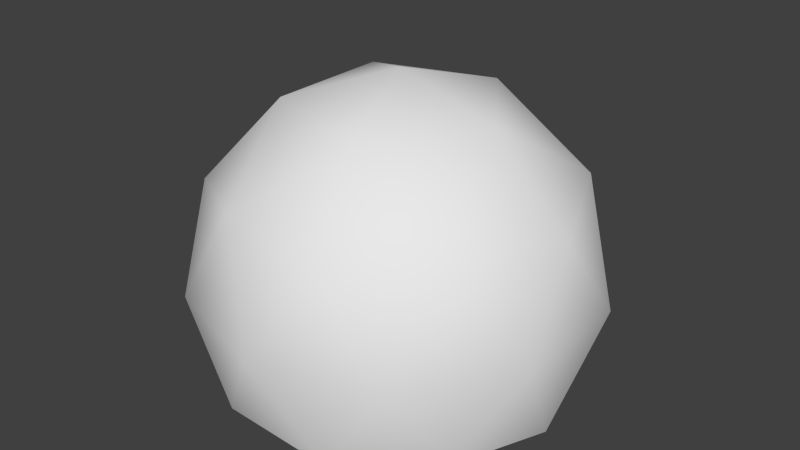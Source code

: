 # Source: skysphere.blend  (saved by Blender 2.73.0; exported with 4.5.12 LTS)
import bpy
from mathutils import Matrix  # noqa: F401  (used for matrix-valued properties, if any)

bpy.ops.wm.read_factory_settings(use_empty=True)
scene = bpy.context.scene
scene.name = 'Scene'

# ---- collections
col_collection_1 = bpy.data.collections.new('Collection 1'); scene.collection.children.link(col_collection_1)

# ---- world
world_world = bpy.data.worlds.new('World'); scene.world = world_world
world_world.color = (0.05088, 0.05088, 0.05088)
world_world.use_sun_shadow = False
world_world.sun_shadow_jitter_overblur = 0.0
world_world.cycles.sampling_method = 'MANUAL'
world_world.cycles.sample_map_resolution = 256

# ---- meshes
me_sphere = bpy.data.meshes.new('Sphere')
me_sphere.from_pydata([(-1.951, -1.029e-06, 9.808), (-3.827, -1.029e-06, 9.239), (-5.556, -1.029e-06, 8.315), (-7.071, -1.029e-06, 7.071), (-8.315, -1.029e-06, 5.556), (-9.239, -1.029e-06, 3.827), (-9.808, -1.029e-06, 1.951), (-10.0, -1.029e-06, 7.611e-07), (-9.808, -1.029e-06, -1.951), (-9.239, -1.029e-06, -3.827), (-8.315, -1.029e-06, -5.556), (-1.913, 0.3806, 9.808), (-3.753, 0.7466, 9.239), (-5.449, 1.084, 8.315), (-6.935, 1.379, 7.071), (-8.155, 1.622, 5.556), (-9.061, 1.802, 3.827), (-9.619, 1.913, 1.951), (-9.808, 1.951, 7.611e-07), (-9.619, 1.913, -1.951), (-9.061, 1.802, -3.827), (-8.155, 1.622, -5.556), (-1.802, 0.7466, 9.808), (-3.536, 1.464, 9.239), (-5.133, 2.126, 8.315), (-6.533, 2.706, 7.071), (-7.682, 3.182, 5.556), (-8.536, 3.536, 3.827), (-9.061, 3.753, 1.951), (-9.239, 3.827, 7.611e-07), (-9.061, 3.753, -1.951), (-8.536, 3.536, -3.827), (-7.682, 3.182, -5.556), (-1.622, 1.084, 9.808), (-3.182, 2.126, 9.239), (-4.619, 3.087, 8.315), (-5.879, 3.928, 7.071), (-6.913, 4.619, 5.556), (-7.682, 5.133, 3.827), (-8.155, 5.449, 1.951), (-8.315, 5.556, 7.611e-07), (-8.155, 5.449, -1.951), (-7.682, 5.133, -3.827), (-6.913, 4.619, -5.556), (-1.379, 1.379, 9.808), (-2.706, 2.706, 9.239), (-3.928, 3.928, 8.315), (-5.0, 5.0, 7.071), (-5.879, 5.879, 5.556), (-6.533, 6.533, 3.827), (-6.935, 6.935, 1.951), (-7.071, 7.071, 7.611e-07), (-6.935, 6.935, -1.951), (-6.533, 6.533, -3.827), (-5.879, 5.879, -5.556), (-1.084, 1.622, 9.808), (-2.126, 3.182, 9.239), (-3.087, 4.619, 8.315), (-3.928, 5.879, 7.071), (-4.619, 6.913, 5.556), (-5.133, 7.682, 3.827), (-5.449, 8.155, 1.951), (-5.556, 8.315, 7.611e-07), (-5.449, 8.155, -1.951), (-5.133, 7.682, -3.827), (-4.619, 6.913, -5.556), (-0.7466, 1.802, 9.808), (-1.464, 3.536, 9.239), (-2.126, 5.133, 8.315), (-2.706, 6.533, 7.071), (-3.182, 7.682, 5.556), (-3.536, 8.536, 3.827), (-3.753, 9.061, 1.951), (-3.827, 9.239, 7.611e-07), (-3.753, 9.061, -1.951), (-3.536, 8.536, -3.827), (-3.182, 7.682, -5.556), (-0.3806, 1.913, 9.808), (-0.7466, 3.753, 9.239), (-1.084, 5.449, 8.315), (-1.379, 6.935, 7.071), (-1.622, 8.155, 5.556), (-1.802, 9.061, 3.827), (-1.913, 9.619, 1.951), (-1.951, 9.808, 7.611e-07), (-1.913, 9.619, -1.951), (-1.802, 9.061, -3.827), (-1.622, 8.155, -5.556), (1.127e-06, 1.951, 9.808), (1.053e-06, 3.827, 9.239), (9.783e-07, 5.556, 8.315), (1.053e-06, 7.071, 7.071), (1.202e-06, 8.315, 5.556), (6.058e-07, 9.239, 3.827), (1.798e-06, 9.808, 1.951), (1.649e-06, 10.0, 7.611e-07), (1.798e-06, 9.808, -1.951), (1.587e-07, 9.239, -3.827), (1.202e-06, 8.315, -5.556), (0.3806, 1.913, 9.808), (0.7466, 3.753, 9.239), (1.084, 5.449, 8.315), (1.379, 6.935, 7.071), (1.622, 8.155, 5.556), (1.802, 9.061, 3.827), (1.913, 9.619, 1.951), (1.951, 9.808, 7.611e-07), (1.913, 9.619, -1.951), (1.802, 9.061, -3.827), (1.622, 8.155, -5.556), (0.7466, 1.802, 9.808), (1.464, 3.536, 9.239), (2.126, 5.133, 8.315), (2.706, 6.533, 7.071), (3.182, 7.682, 5.556), (3.536, 8.536, 3.827), (3.753, 9.061, 1.951), (3.827, 9.239, 7.611e-07), (3.753, 9.061, -1.951), (3.536, 8.536, -3.827), (3.182, 7.682, -5.556), (1.084, 1.622, 9.808), (2.126, 3.182, 9.239), (3.087, 4.619, 8.315), (3.928, 5.879, 7.071), (4.619, 6.913, 5.556), (5.133, 7.682, 3.827), (5.449, 8.155, 1.951), (5.556, 8.315, 7.611e-07), (5.449, 8.155, -1.951), (5.133, 7.682, -3.827), (4.619, 6.913, -5.556), (1.379, 1.379, 9.808), (2.706, 2.706, 9.239), (3.928, 3.928, 8.315), (5.0, 5.0, 7.071), (5.879, 5.879, 5.556), (6.533, 6.533, 3.827), (6.935, 6.935, 1.951), (7.071, 7.071, 7.611e-07), (6.935, 6.935, -1.951), (6.533, 6.533, -3.827), (5.879, 5.879, -5.556), (1.622, 1.084, 9.808), (3.182, 2.126, 9.239), (4.619, 3.087, 8.315), (5.879, 3.928, 7.071), (6.913, 4.619, 5.556), (7.682, 5.133, 3.827), (8.155, 5.449, 1.951), (8.315, 5.556, 7.611e-07), (8.155, 5.449, -1.951), (7.682, 5.133, -3.827), (6.913, 4.619, -5.556), (1.802, 0.7466, 9.808), (3.536, 1.464, 9.239), (5.133, 2.126, 8.315), (6.533, 2.706, 7.071), (7.682, 3.182, 5.556), (8.536, 3.536, 3.827), (9.061, 3.753, 1.951), (9.239, 3.827, 7.611e-07), (9.061, 3.753, -1.951), (8.536, 3.536, -3.827), (7.682, 3.182, -5.556), (1.913, 0.3806, 9.808), (3.753, 0.7466, 9.239), (5.449, 1.084, 8.315), (6.935, 1.379, 7.071), (8.155, 1.622, 5.556), (9.061, 1.802, 3.827), (9.619, 1.913, 1.951), (9.808, 1.951, 7.611e-07), (9.619, 1.913, -1.951), (9.061, 1.802, -3.827), (8.155, 1.622, -5.556), (1.951, -1.101e-06, 9.808), (3.827, -6.165e-07, 9.239), (5.556, -7.655e-07, 8.315), (7.071, -1.287e-06, 7.071), (8.315, -1.883e-06, 5.556), (9.239, -3.93e-07, 3.827), (9.808, -1.883e-06, 1.951), (10.0, -2.032e-06, 7.611e-07), (9.808, -1.883e-06, -1.951), (9.239, -3.93e-07, -3.827), (8.315, -1.883e-06, -5.556), (1.913, -0.3806, 9.808), (3.753, -0.7466, 9.239), (5.449, -1.084, 8.315), (6.935, -1.379, 7.071), (8.155, -1.622, 5.556), (9.061, -1.802, 3.827), (9.619, -1.913, 1.951), (9.808, -1.951, 7.611e-07), (9.619, -1.913, -1.951), (9.061, -1.802, -3.827), (8.155, -1.622, -5.556), (1.802, -0.7466, 9.808), (3.536, -1.464, 9.239), (5.133, -2.126, 8.315), (6.533, -2.706, 7.071), (7.682, -3.182, 5.556), (8.536, -3.536, 3.827), (9.061, -3.753, 1.951), (9.239, -3.827, 7.611e-07), (9.061, -3.753, -1.951), (8.536, -3.536, -3.827), (7.682, -3.182, -5.556), (1.622, -1.084, 9.808), (3.182, -2.126, 9.239), (4.619, -3.087, 8.315), (5.879, -3.928, 7.071), (6.913, -4.619, 5.556), (7.682, -5.133, 3.827), (8.155, -5.449, 1.951), (8.315, -5.556, 7.611e-07), (8.155, -5.449, -1.951), (7.682, -5.133, -3.827), (6.913, -4.619, -5.556), (1.379, -1.379, 9.808), (2.706, -2.706, 9.239), (3.928, -3.928, 8.315), (5.0, -5.0, 7.071), (5.879, -5.879, 5.556), (6.533, -6.533, 3.827), (6.935, -6.935, 1.951), (7.071, -7.071, 7.611e-07), (6.935, -6.935, -1.951), (6.533, -6.533, -3.827), (5.879, -5.879, -5.556), (1.084, -1.622, 9.808), (2.126, -3.182, 9.239), (3.087, -4.619, 8.315), (3.928, -5.879, 7.071), (4.619, -6.913, 5.556), (5.133, -7.682, 3.827), (5.449, -8.155, 1.951), (5.556, -8.315, 7.611e-07), (5.449, -8.155, -1.951), (5.133, -7.682, -3.827), (4.619, -6.913, -5.556), (0.7466, -1.802, 9.808), (1.464, -3.536, 9.239), (2.126, -5.133, 8.315), (2.706, -6.533, 7.071), (3.182, -7.682, 5.556), (3.536, -8.536, 3.827), (3.753, -9.061, 1.951), (3.827, -9.239, 7.611e-07), (3.753, -9.061, -1.951), (3.536, -8.536, -3.827), (3.182, -7.682, -5.556), (0.3806, -1.913, 9.808), (0.7466, -3.753, 9.239), (1.084, -5.449, 8.315), (1.379, -6.935, 7.071), (1.622, -8.155, 5.556), (1.802, -9.061, 3.827), (1.913, -9.619, 1.951), (1.951, -9.808, 7.611e-07), (1.913, -9.619, -1.951), (1.802, -9.061, -3.827), (1.622, -8.155, -5.556), (9.783e-07, -1.951, 9.808), (6.803e-07, -3.827, 9.239), (6.803e-07, -5.556, 8.315), (-2.883e-07, -7.071, 7.071), (-7.353e-07, -8.315, 5.556), (1.053e-06, -9.239, 3.827), (-1.182e-06, -9.808, 1.951), (-7.353e-07, -10.0, 7.611e-07), (-1.182e-06, -9.808, -1.951), (1.053e-06, -9.239, -3.827), (-7.353e-07, -8.315, -5.556), (-0.3806, -1.913, 9.808), (-0.7466, -3.753, 9.239), (-1.084, -5.449, 8.315), (-1.379, -6.935, 7.071), (-1.622, -8.155, 5.556), (-1.802, -9.061, 3.827), (-1.913, -9.619, 1.951), (-1.951, -9.808, 7.611e-07), (-1.913, -9.619, -1.951), (-1.802, -9.061, -3.827), (-1.622, -8.155, -5.556), (-0.7466, -1.802, 9.808), (-1.464, -3.536, 9.239), (-2.126, -5.133, 8.315), (-2.706, -6.533, 7.071), (-3.182, -7.682, 5.556), (-3.536, -8.536, 3.827), (-3.753, -9.061, 1.951), (-3.827, -9.239, 7.611e-07), (-3.753, -9.061, -1.951), (-3.536, -8.536, -3.827), (-3.182, -7.682, -5.556), (-1.084, -1.622, 9.808), (-2.126, -3.182, 9.239), (-3.087, -4.619, 8.315), (-3.928, -5.879, 7.071), (-4.619, -6.913, 5.556), (-5.133, -7.682, 3.827), (-5.449, -8.155, 1.951), (-5.556, -8.315, 7.611e-07), (-5.449, -8.155, -1.951), (-5.133, -7.682, -3.827), (-4.619, -6.913, -5.556), (-1.379, -1.379, 9.808), (-2.706, -2.706, 9.239), (-3.928, -3.928, 8.315), (-5.0, -5.0, 7.071), (-5.879, -5.879, 5.556), (-6.533, -6.533, 3.827), (-6.935, -6.935, 1.951), (-7.071, -7.071, 7.611e-07), (-6.935, -6.935, -1.951), (-6.533, -6.533, -3.827), (-5.879, -5.879, -5.556), (-1.622, -1.084, 9.808), (-3.182, -2.126, 9.239), (-4.619, -3.087, 8.315), (-5.879, -3.928, 7.071), (-6.913, -4.619, 5.556), (-7.682, -5.133, 3.827), (-8.155, -5.449, 1.951), (-8.315, -5.556, 7.611e-07), (-8.155, -5.449, -1.951), (-7.682, -5.133, -3.827), (-6.913, -4.619, -5.556), (-1.891e-06, -2.276e-06, 10.0), (-1.802, -0.7466, 9.808), (-3.536, -1.464, 9.239), (-5.133, -2.126, 8.315), (-6.533, -2.706, 7.071), (-7.682, -3.182, 5.556), (-8.536, -3.536, 3.827), (-9.061, -3.753, 1.951), (-9.239, -3.827, 7.611e-07), (-9.061, -3.753, -1.951), (-8.536, -3.536, -3.827), (-7.682, -3.182, -5.556), (-1.913, -0.3806, 9.808), (-3.753, -0.7466, 9.239), (-5.449, -1.084, 8.315), (-6.935, -1.379, 7.071), (-8.155, -1.622, 5.556), (-9.061, -1.802, 3.827), (-9.619, -1.913, 1.951), (-9.808, -1.951, 7.611e-07), (-9.619, -1.913, -1.951), (-9.061, -1.802, -3.827), (-8.155, -1.622, -5.556)], [], [(2, 13, 12, 1), (9, 20, 19, 8), (7, 18, 17, 6), (5, 16, 15, 4), (3, 14, 13, 2), (1, 12, 11, 0), (10, 21, 20, 9), (8, 19, 18, 7), (6, 17, 16, 5), (4, 15, 14, 3), (19, 30, 29, 18), (17, 28, 27, 16), (15, 26, 25, 14), (13, 24, 23, 12), (20, 31, 30, 19), (18, 29, 28, 17), (16, 27, 26, 15), (14, 25, 24, 13), (12, 23, 22, 11), (21, 32, 31, 20), (30, 41, 40, 29), (28, 39, 38, 27), (26, 37, 36, 25), (24, 35, 34, 23), (31, 42, 41, 30), (29, 40, 39, 28), (27, 38, 37, 26), (25, 36, 35, 24), (23, 34, 33, 22), (32, 43, 42, 31), (41, 52, 51, 40), (39, 50, 49, 38), (37, 48, 47, 36), (35, 46, 45, 34), (42, 53, 52, 41), (40, 51, 50, 39), (38, 49, 48, 37), (36, 47, 46, 35), (34, 45, 44, 33), (43, 54, 53, 42), (52, 63, 62, 51), (50, 61, 60, 49), (48, 59, 58, 47), (46, 57, 56, 45), (53, 64, 63, 52), (51, 62, 61, 50), (49, 60, 59, 48), (47, 58, 57, 46), (45, 56, 55, 44), (54, 65, 64, 53), (63, 74, 73, 62), (61, 72, 71, 60), (59, 70, 69, 58), (57, 68, 67, 56), (64, 75, 74, 63), (62, 73, 72, 61), (60, 71, 70, 59), (58, 69, 68, 57), (56, 67, 66, 55), (65, 76, 75, 64), (74, 85, 84, 73), (72, 83, 82, 71), (70, 81, 80, 69), (68, 79, 78, 67), (75, 86, 85, 74), (73, 84, 83, 72), (71, 82, 81, 70), (69, 80, 79, 68), (67, 78, 77, 66), (76, 87, 86, 75), (85, 96, 95, 84), (83, 94, 93, 82), (81, 92, 91, 80), (79, 90, 89, 78), (86, 97, 96, 85), (84, 95, 94, 83), (82, 93, 92, 81), (80, 91, 90, 79), (78, 89, 88, 77), (87, 98, 97, 86), (96, 107, 106, 95), (94, 105, 104, 93), (92, 103, 102, 91), (90, 101, 100, 89), (97, 108, 107, 96), (95, 106, 105, 94), (93, 104, 103, 92), (91, 102, 101, 90), (89, 100, 99, 88), (98, 109, 108, 97), (107, 118, 117, 106), (105, 116, 115, 104), (103, 114, 113, 102), (101, 112, 111, 100), (108, 119, 118, 107), (106, 117, 116, 105), (104, 115, 114, 103), (102, 113, 112, 101), (100, 111, 110, 99), (109, 120, 119, 108), (118, 129, 128, 117), (116, 127, 126, 115), (114, 125, 124, 113), (112, 123, 122, 111), (119, 130, 129, 118), (117, 128, 127, 116), (115, 126, 125, 114), (113, 124, 123, 112), (111, 122, 121, 110), (120, 131, 130, 119), (129, 140, 139, 128), (127, 138, 137, 126), (125, 136, 135, 124), (123, 134, 133, 122), (130, 141, 140, 129), (128, 139, 138, 127), (126, 137, 136, 125), (124, 135, 134, 123), (122, 133, 132, 121), (131, 142, 141, 130), (140, 151, 150, 139), (138, 149, 148, 137), (136, 147, 146, 135), (134, 145, 144, 133), (141, 152, 151, 140), (139, 150, 149, 138), (137, 148, 147, 136), (135, 146, 145, 134), (133, 144, 143, 132), (142, 153, 152, 141), (151, 162, 161, 150), (149, 160, 159, 148), (147, 158, 157, 146), (145, 156, 155, 144), (152, 163, 162, 151), (150, 161, 160, 149), (148, 159, 158, 147), (146, 157, 156, 145), (144, 155, 154, 143), (153, 164, 163, 152), (162, 173, 172, 161), (160, 171, 170, 159), (158, 169, 168, 157), (156, 167, 166, 155), (163, 174, 173, 162), (161, 172, 171, 160), (159, 170, 169, 158), (157, 168, 167, 156), (155, 166, 165, 154), (164, 175, 174, 163), (173, 184, 183, 172), (171, 182, 181, 170), (169, 180, 179, 168), (167, 178, 177, 166), (174, 185, 184, 173), (172, 183, 182, 171), (170, 181, 180, 169), (168, 179, 178, 167), (166, 177, 176, 165), (175, 186, 185, 174), (184, 195, 194, 183), (182, 193, 192, 181), (180, 191, 190, 179), (178, 189, 188, 177), (185, 196, 195, 184), (183, 194, 193, 182), (181, 192, 191, 180), (179, 190, 189, 178), (177, 188, 187, 176), (186, 197, 196, 185), (195, 206, 205, 194), (193, 204, 203, 192), (191, 202, 201, 190), (189, 200, 199, 188), (196, 207, 206, 195), (194, 205, 204, 193), (192, 203, 202, 191), (190, 201, 200, 189), (188, 199, 198, 187), (197, 208, 207, 196), (206, 217, 216, 205), (204, 215, 214, 203), (202, 213, 212, 201), (200, 211, 210, 199), (207, 218, 217, 206), (205, 216, 215, 204), (203, 214, 213, 202), (201, 212, 211, 200), (199, 210, 209, 198), (208, 219, 218, 207), (217, 228, 227, 216), (215, 226, 225, 214), (213, 224, 223, 212), (211, 222, 221, 210), (218, 229, 228, 217), (216, 227, 226, 215), (214, 225, 224, 213), (212, 223, 222, 211), (210, 221, 220, 209), (219, 230, 229, 218), (228, 239, 238, 227), (226, 237, 236, 225), (224, 235, 234, 223), (222, 233, 232, 221), (229, 240, 239, 228), (227, 238, 237, 226), (225, 236, 235, 224), (223, 234, 233, 222), (221, 232, 231, 220), (230, 241, 240, 229), (239, 250, 249, 238), (237, 248, 247, 236), (235, 246, 245, 234), (233, 244, 243, 232), (240, 251, 250, 239), (238, 249, 248, 237), (236, 247, 246, 235), (234, 245, 244, 233), (232, 243, 242, 231), (241, 252, 251, 240), (250, 261, 260, 249), (248, 259, 258, 247), (246, 257, 256, 245), (244, 255, 254, 243), (251, 262, 261, 250), (249, 260, 259, 248), (247, 258, 257, 246), (245, 256, 255, 244), (243, 254, 253, 242), (252, 263, 262, 251), (261, 272, 271, 260), (259, 270, 269, 258), (257, 268, 267, 256), (255, 266, 265, 254), (262, 273, 272, 261), (260, 271, 270, 259), (258, 269, 268, 257), (256, 267, 266, 255), (254, 265, 264, 253), (263, 274, 273, 262), (272, 283, 282, 271), (270, 281, 280, 269), (268, 279, 278, 267), (266, 277, 276, 265), (273, 284, 283, 272), (271, 282, 281, 270), (269, 280, 279, 268), (267, 278, 277, 266), (265, 276, 275, 264), (274, 285, 284, 273), (283, 294, 293, 282), (281, 292, 291, 280), (279, 290, 289, 278), (277, 288, 287, 276), (284, 295, 294, 283), (282, 293, 292, 281), (280, 291, 290, 279), (278, 289, 288, 277), (276, 287, 286, 275), (285, 296, 295, 284), (294, 305, 304, 293), (292, 303, 302, 291), (290, 301, 300, 289), (288, 299, 298, 287), (295, 306, 305, 294), (293, 304, 303, 292), (291, 302, 301, 290), (289, 300, 299, 288), (287, 298, 297, 286), (296, 307, 306, 295), (305, 316, 315, 304), (303, 314, 313, 302), (301, 312, 311, 300), (299, 310, 309, 298), (306, 317, 316, 305), (304, 315, 314, 303), (302, 313, 312, 301), (300, 311, 310, 299), (298, 309, 308, 297), (307, 318, 317, 306), (316, 327, 326, 315), (314, 325, 324, 313), (312, 323, 322, 311), (310, 321, 320, 309), (317, 328, 327, 316), (315, 326, 325, 314), (313, 324, 323, 312), (311, 322, 321, 310), (309, 320, 319, 308), (318, 329, 328, 317), (327, 339, 338, 326), (325, 337, 336, 324), (323, 335, 334, 322), (321, 333, 332, 320), (328, 340, 339, 327), (326, 338, 337, 325), (324, 336, 335, 323), (322, 334, 333, 321), (320, 332, 331, 319), (329, 341, 340, 328), (339, 350, 349, 338), (337, 348, 347, 336), (335, 346, 345, 334), (333, 344, 343, 332), (340, 351, 350, 339), (338, 349, 348, 337), (336, 347, 346, 335), (334, 345, 344, 333), (332, 343, 342, 331), (341, 352, 351, 340), (0, 11, 330), (11, 22, 330), (22, 33, 330), (33, 44, 330), (44, 55, 330), (55, 66, 330), (66, 77, 330), (77, 88, 330), (88, 99, 330), (99, 110, 330), (110, 121, 330), (121, 132, 330), (132, 143, 330), (143, 154, 330), (154, 165, 330), (165, 176, 330), (176, 187, 330), (187, 198, 330), (198, 209, 330), (209, 220, 330), (220, 231, 330), (231, 242, 330), (242, 253, 330), (253, 264, 330), (264, 275, 330), (275, 286, 330), (286, 297, 330), (297, 308, 330), (308, 319, 330), (319, 331, 330), (331, 342, 330), (350, 8, 7, 349), (348, 6, 5, 347), (346, 4, 3, 345), (344, 2, 1, 343), (342, 0, 330), (351, 9, 8, 350), (349, 7, 6, 348), (347, 5, 4, 346), (345, 3, 2, 344), (343, 1, 0, 342), (352, 10, 9, 351)])
me_sphere.polygons.foreach_set('use_smooth', [True] * 352)
_uv = me_sphere.uv_layers.new(name='UVMap')
_uv.uv.foreach_set('vector', [0.4162, 0.5606, 0.4262, 0.5723, 0.445, 0.5531, 0.4385, 0.5453, 0.1671, 0.7318, 0.2132, 0.7873, 0.2627, 0.7376, 0.2246, 0.6921, 0.2701, 0.6608, 0.3016, 0.6984, 0.3337, 0.6661, 0.3077, 0.6351, 0.3392, 0.6134, 0.3608, 0.6387, 0.3847, 0.6145, 0.3673, 0.5941, 0.3928, 0.5767, 0.4063, 0.5926, 0.4262, 0.5723, 0.4162, 0.5606, 0.4385, 0.5453, 0.445, 0.5531, 0.4632, 0.5344, 0.4599, 0.5305, 0.09096, 0.7842, 0.1465, 0.854, 0.2132, 0.7873, 0.1671, 0.7318, 0.2246, 0.6921, 0.2627, 0.7376, 0.3016, 0.6984, 0.2701, 0.6608, 0.3077, 0.6351, 0.3337, 0.6661, 0.3608, 0.6387, 0.3392, 0.6134, 0.3673, 0.5941, 0.3847, 0.6145, 0.4063, 0.5926, 0.3928, 0.5767, 0.2627, 0.7376, 0.3087, 0.7754, 0.3397, 0.7295, 0.3016, 0.6984, 0.3337, 0.6661, 0.3652, 0.6917, 0.3867, 0.6596, 0.3608, 0.6387, 0.3847, 0.6145, 0.4056, 0.6312, 0.4226, 0.6056, 0.4063, 0.5926, 0.4262, 0.5723, 0.4382, 0.5819, 0.4529, 0.5594, 0.445, 0.5531, 0.2132, 0.7873, 0.2691, 0.8339, 0.3087, 0.7754, 0.2627, 0.7376, 0.3016, 0.6984, 0.3397, 0.7295, 0.3652, 0.6917, 0.3337, 0.6661, 0.3608, 0.6387, 0.3867, 0.6596, 0.4056, 0.6312, 0.3847, 0.6145, 0.4063, 0.5926, 0.4226, 0.6056, 0.4382, 0.5819, 0.4262, 0.5723, 0.445, 0.5531, 0.4529, 0.5594, 0.4671, 0.5375, 0.4632, 0.5344, 0.1465, 0.854, 0.2153, 0.913, 0.2691, 0.8339, 0.2132, 0.7873, 0.3087, 0.7754, 0.3613, 0.8041, 0.3832, 0.7529, 0.3397, 0.7295, 0.3652, 0.6917, 0.401, 0.7109, 0.4161, 0.6751, 0.3867, 0.6596, 0.4056, 0.6312, 0.4293, 0.6437, 0.4411, 0.6153, 0.4226, 0.6056, 0.4382, 0.5819, 0.4518, 0.589, 0.4619, 0.564, 0.4529, 0.5594, 0.2691, 0.8339, 0.3332, 0.8695, 0.3613, 0.8041, 0.3087, 0.7754, 0.3397, 0.7295, 0.3832, 0.7529, 0.401, 0.7109, 0.3652, 0.6917, 0.3867, 0.6596, 0.4161, 0.6751, 0.4293, 0.6437, 0.4056, 0.6312, 0.4226, 0.6056, 0.4411, 0.6153, 0.4518, 0.589, 0.4382, 0.5819, 0.4529, 0.5594, 0.4619, 0.564, 0.4716, 0.5398, 0.4671, 0.5375, 0.2153, 0.913, 0.295, 0.9583, 0.3332, 0.8695, 0.2691, 0.8339, 0.3613, 0.8041, 0.4186, 0.8225, 0.4305, 0.7678, 0.3832, 0.7529, 0.401, 0.7109, 0.44, 0.723, 0.4481, 0.6848, 0.4161, 0.6751, 0.4293, 0.6437, 0.455, 0.6514, 0.4611, 0.6212, 0.4411, 0.6153, 0.4518, 0.589, 0.4666, 0.5933, 0.4717, 0.5668, 0.4619, 0.564, 0.3332, 0.8695, 0.4034, 0.8925, 0.4186, 0.8225, 0.3613, 0.8041, 0.3832, 0.7529, 0.4305, 0.7678, 0.44, 0.723, 0.401, 0.7109, 0.4161, 0.6751, 0.4481, 0.6848, 0.455, 0.6514, 0.4293, 0.6437, 0.4411, 0.6153, 0.4611, 0.6212, 0.4666, 0.5933, 0.4518, 0.589, 0.4619, 0.564, 0.4717, 0.5668, 0.4765, 0.5412, 0.4716, 0.5398, 0.295, 0.9583, 0.3827, 0.9877, 0.4034, 0.8925, 0.3332, 0.8695, 0.4186, 0.8225, 0.4788, 0.8296, 0.48, 0.7734, 0.4305, 0.7678, 0.44, 0.723, 0.4808, 0.7273, 0.4814, 0.6883, 0.4481, 0.6848, 0.455, 0.6514, 0.4817, 0.654, 0.4819, 0.6232, 0.4611, 0.6212, 0.4666, 0.5933, 0.4819, 0.5947, 0.4818, 0.5677, 0.4717, 0.5668, 0.4034, 0.8925, 0.4773, 0.9017, 0.4788, 0.8296, 0.4186, 0.8225, 0.4305, 0.7678, 0.48, 0.7734, 0.4808, 0.7273, 0.44, 0.723, 0.4481, 0.6848, 0.4814, 0.6883, 0.4817, 0.654, 0.455, 0.6514, 0.4611, 0.6212, 0.4819, 0.6232, 0.4819, 0.5947, 0.4666, 0.5933, 0.4717, 0.5668, 0.4818, 0.5677, 0.4815, 0.5417, 0.4765, 0.5412, 0.3827, 0.9877, 0.4753, 0.9999, 0.4773, 0.9017, 0.4034, 0.8925, 0.4788, 0.8296, 0.5396, 0.825, 0.5298, 0.7693, 0.48, 0.7734, 0.4808, 0.7273, 0.5218, 0.7238, 0.5148, 0.6852, 0.4814, 0.6883, 0.4817, 0.654, 0.5085, 0.6514, 0.5027, 0.6211, 0.4819, 0.6232, 0.4819, 0.5947, 0.4972, 0.5931, 0.4919, 0.5666, 0.4818, 0.5677, 0.4773, 0.9017, 0.552, 0.8965, 0.5396, 0.825, 0.4788, 0.8296, 0.48, 0.7734, 0.5298, 0.7693, 0.5218, 0.7238, 0.4808, 0.7273, 0.4814, 0.6883, 0.5148, 0.6852, 0.5085, 0.6514, 0.4817, 0.654, 0.4819, 0.6232, 0.5027, 0.6211, 0.4972, 0.5931, 0.4819, 0.5947, 0.4818, 0.5677, 0.4919, 0.5666, 0.4865, 0.5411, 0.4815, 0.5417, 0.4753, 0.9999, 0.5691, 0.9939, 0.552, 0.8965, 0.4773, 0.9017, 0.5396, 0.825, 0.5986, 0.8088, 0.5782, 0.7557, 0.5298, 0.7693, 0.5218, 0.7238, 0.5614, 0.7124, 0.5471, 0.6757, 0.5148, 0.6852, 0.5085, 0.6514, 0.5344, 0.6437, 0.5228, 0.615, 0.5027, 0.6211, 0.4972, 0.5931, 0.5119, 0.5885, 0.5015, 0.5636, 0.4919, 0.5666, 0.552, 0.8965, 0.6247, 0.8769, 0.5986, 0.8088, 0.5396, 0.825, 0.5298, 0.7693, 0.5782, 0.7557, 0.5614, 0.7124, 0.5218, 0.7238, 0.5148, 0.6852, 0.5471, 0.6757, 0.5344, 0.6437, 0.5085, 0.6514, 0.5027, 0.6211, 0.5228, 0.615, 0.5119, 0.5885, 0.4972, 0.5931, 0.4919, 0.5666, 0.5015, 0.5636, 0.4913, 0.5396, 0.4865, 0.5411, 0.5691, 0.9939, 0.6606, 0.9698, 0.6247, 0.8769, 0.552, 0.8965, 0.5986, 0.8088, 0.6537, 0.7812, 0.6233, 0.7329, 0.5782, 0.7557, 0.5614, 0.7124, 0.5983, 0.6935, 0.5771, 0.6601, 0.5471, 0.6757, 0.5344, 0.6437, 0.5583, 0.6311, 0.5413, 0.6051, 0.5228, 0.615, 0.5119, 0.5885, 0.5255, 0.5812, 0.5105, 0.5587, 0.5015, 0.5636, 0.6247, 0.8769, 0.6928, 0.8434, 0.6537, 0.7812, 0.5986, 0.8088, 0.5782, 0.7557, 0.6233, 0.7329, 0.5983, 0.6935, 0.5614, 0.7124, 0.5471, 0.6757, 0.5771, 0.6601, 0.5583, 0.6311, 0.5344, 0.6437, 0.5228, 0.615, 0.5413, 0.6051, 0.5255, 0.5812, 0.5119, 0.5885, 0.5015, 0.5636, 0.5105, 0.5587, 0.4958, 0.5371, 0.4913, 0.5396, 0.6606, 0.9698, 0.7462, 0.9281, 0.6928, 0.8434, 0.6247, 0.8769, 0.6537, 0.7812, 0.7027, 0.7434, 0.6633, 0.7016, 0.6233, 0.7329, 0.5983, 0.6935, 0.631, 0.6676, 0.6035, 0.639, 0.5771, 0.6601, 0.5583, 0.6311, 0.5794, 0.614, 0.5577, 0.5917, 0.5413, 0.6051, 0.5255, 0.5812, 0.5375, 0.5713, 0.5183, 0.5522, 0.5105, 0.5587, 0.6928, 0.8434, 0.7533, 0.797, 0.7027, 0.7434, 0.6537, 0.7812, 0.6233, 0.7329, 0.6633, 0.7016, 0.631, 0.6676, 0.5983, 0.6935, 0.5771, 0.6601, 0.6035, 0.639, 0.5794, 0.614, 0.5583, 0.6311, 0.5413, 0.6051, 0.5577, 0.5917, 0.5375, 0.5713, 0.5255, 0.5812, 0.5105, 0.5587, 0.5183, 0.5522, 0.4996, 0.5339, 0.4958, 0.5371, 0.7462, 0.9281, 0.8227, 0.8703, 0.7533, 0.797, 0.6928, 0.8434, 0.7027, 0.7434, 0.7436, 0.6964, 0.6965, 0.663, 0.6633, 0.7016, 0.631, 0.6676, 0.6581, 0.6358, 0.6255, 0.6129, 0.6035, 0.639, 0.5794, 0.614, 0.5969, 0.5931, 0.5711, 0.5754, 0.5577, 0.5917, 0.5375, 0.5713, 0.5473, 0.5593, 0.5247, 0.5443, 0.5183, 0.5522, 0.7533, 0.797, 0.8041, 0.7395, 0.7436, 0.6964, 0.7027, 0.7434, 0.6633, 0.7016, 0.6965, 0.663, 0.6581, 0.6358, 0.631, 0.6676, 0.6035, 0.639, 0.6255, 0.6129, 0.5969, 0.5931, 0.5794, 0.614, 0.5577, 0.5917, 0.5711, 0.5754, 0.5473, 0.5593, 0.5375, 0.5713, 0.5183, 0.5522, 0.5247, 0.5443, 0.5028, 0.5299, 0.4996, 0.5339, 0.8227, 0.8703, 0.8868, 0.7982, 0.8041, 0.7395, 0.7533, 0.797, 0.7436, 0.6964, 0.7748, 0.6421, 0.7218, 0.6184, 0.6965, 0.663, 0.6581, 0.6358, 0.6786, 0.5992, 0.642, 0.583, 0.6255, 0.6129, 0.5969, 0.5931, 0.6099, 0.5691, 0.5811, 0.5568, 0.5711, 0.5754, 0.5473, 0.5593, 0.5545, 0.5456, 0.5294, 0.5352, 0.5247, 0.5443, 0.8041, 0.7395, 0.8429, 0.6728, 0.7748, 0.6421, 0.7436, 0.6964, 0.6965, 0.663, 0.7218, 0.6184, 0.6786, 0.5992, 0.6581, 0.6358, 0.6255, 0.6129, 0.642, 0.583, 0.6099, 0.5691, 0.5969, 0.5931, 0.5711, 0.5754, 0.5811, 0.5568, 0.5545, 0.5456, 0.5473, 0.5593, 0.5247, 0.5443, 0.5294, 0.5352, 0.5051, 0.5254, 0.5028, 0.5299, 0.8868, 0.7982, 0.9361, 0.7145, 0.8429, 0.6728, 0.8041, 0.7395, 0.7748, 0.6421, 0.7948, 0.5825, 0.7379, 0.5695, 0.7218, 0.6184, 0.6786, 0.5992, 0.6916, 0.559, 0.6523, 0.5503, 0.642, 0.583, 0.6099, 0.5691, 0.6181, 0.5429, 0.5873, 0.5365, 0.5811, 0.5568, 0.5545, 0.5456, 0.559, 0.5307, 0.5323, 0.5254, 0.5294, 0.5352, 0.8429, 0.6728, 0.8681, 0.5993, 0.7948, 0.5825, 0.7748, 0.6421, 0.7218, 0.6184, 0.7379, 0.5695, 0.6916, 0.559, 0.6786, 0.5992, 0.642, 0.583, 0.6523, 0.5503, 0.6181, 0.5429, 0.6099, 0.5691, 0.5811, 0.5568, 0.5873, 0.5365, 0.559, 0.5307, 0.5545, 0.5456, 0.5294, 0.5352, 0.5323, 0.5254, 0.5066, 0.5205, 0.5051, 0.5254, 0.9361, 0.7145, 0.9683, 0.6223, 0.8681, 0.5993, 0.8429, 0.6728, 0.7948, 0.5825, 0.8029, 0.5197, 0.7442, 0.5181, 0.7379, 0.5695, 0.6916, 0.559, 0.6964, 0.517, 0.6561, 0.5161, 0.6523, 0.5503, 0.6181, 0.5429, 0.621, 0.5156, 0.5894, 0.5153, 0.5873, 0.5365, 0.559, 0.5307, 0.5605, 0.5152, 0.5332, 0.5152, 0.5323, 0.5254, 0.8681, 0.5993, 0.8785, 0.5218, 0.8029, 0.5197, 0.7948, 0.5825, 0.7379, 0.5695, 0.7442, 0.5181, 0.6964, 0.517, 0.6916, 0.559, 0.6523, 0.5503, 0.6561, 0.5161, 0.621, 0.5156, 0.6181, 0.5429, 0.5873, 0.5365, 0.5894, 0.5153, 0.5605, 0.5152, 0.559, 0.5307, 0.5323, 0.5254, 0.5332, 0.5152, 0.507, 0.5155, 0.5066, 0.5205, 0.9683, 0.6223, 0.9821, 0.5248, 0.8785, 0.5218, 0.8681, 0.5993, 0.8029, 0.5197, 0.7983, 0.4561, 0.7402, 0.4662, 0.7442, 0.5181, 0.6964, 0.517, 0.6929, 0.4746, 0.6531, 0.4818, 0.6561, 0.5161, 0.621, 0.5156, 0.6184, 0.4882, 0.5873, 0.4941, 0.5894, 0.5153, 0.5605, 0.5152, 0.5589, 0.4996, 0.5321, 0.5051, 0.5332, 0.5152, 0.8785, 0.5218, 0.8734, 0.4432, 0.7983, 0.4561, 0.8029, 0.5197, 0.7442, 0.5181, 0.7402, 0.4662, 0.6929, 0.4746, 0.6964, 0.517, 0.6561, 0.5161, 0.6531, 0.4818, 0.6184, 0.4882, 0.621, 0.5156, 0.5894, 0.5153, 0.5873, 0.4941, 0.5589, 0.4996, 0.5605, 0.5152, 0.5332, 0.5152, 0.5321, 0.5051, 0.5064, 0.5104, 0.507, 0.5155, 0.9821, 0.5248, 0.9766, 0.4256, 0.8734, 0.4432, 0.8785, 0.5218, 0.7983, 0.4561, 0.7812, 0.3943, 0.7259, 0.4159, 0.7402, 0.4662, 0.6929, 0.4746, 0.681, 0.4335, 0.6433, 0.4485, 0.6531, 0.4818, 0.6184, 0.4882, 0.6104, 0.4617, 0.5811, 0.4736, 0.5873, 0.4941, 0.5589, 0.4996, 0.5542, 0.4847, 0.5291, 0.4953, 0.5321, 0.5051, 0.8734, 0.4432, 0.8527, 0.3665, 0.7812, 0.3943, 0.7983, 0.4561, 0.7402, 0.4662, 0.7259, 0.4159, 0.681, 0.4335, 0.6929, 0.4746, 0.6531, 0.4818, 0.6433, 0.4485, 0.6104, 0.4617, 0.6184, 0.4882, 0.5873, 0.4941, 0.5811, 0.4736, 0.5542, 0.4847, 0.5589, 0.4996, 0.5321, 0.5051, 0.5291, 0.4953, 0.5049, 0.5056, 0.5064, 0.5104, 0.9766, 0.4256, 0.9516, 0.3285, 0.8527, 0.3665, 0.8734, 0.4432, 0.7812, 0.3943, 0.7518, 0.3369, 0.7017, 0.3693, 0.7259, 0.4159, 0.681, 0.4335, 0.6612, 0.3956, 0.627, 0.4178, 0.6433, 0.4485, 0.6104, 0.4617, 0.5974, 0.4373, 0.5709, 0.4548, 0.5811, 0.4736, 0.5542, 0.4847, 0.5468, 0.471, 0.5241, 0.4863, 0.5291, 0.4953, 0.8527, 0.3665, 0.8166, 0.2949, 0.7518, 0.3369, 0.7812, 0.3943, 0.7259, 0.4159, 0.7017, 0.3693, 0.6612, 0.3956, 0.681, 0.4335, 0.6433, 0.4485, 0.627, 0.4178, 0.5974, 0.4373, 0.6104, 0.4617, 0.5811, 0.4736, 0.5709, 0.4548, 0.5468, 0.471, 0.5542, 0.4847, 0.5291, 0.4953, 0.5241, 0.4863, 0.5024, 0.5011, 0.5049, 0.5056, 0.9516, 0.3285, 0.9074, 0.2368, 0.8166, 0.2949, 0.8527, 0.3665, 0.7518, 0.3369, 0.7112, 0.2863, 0.6686, 0.3282, 0.7017, 0.3693, 0.6612, 0.3956, 0.6341, 0.3622, 0.605, 0.3909, 0.627, 0.4178, 0.5974, 0.4373, 0.5797, 0.4159, 0.5572, 0.4383, 0.5709, 0.4548, 0.5468, 0.471, 0.5367, 0.4589, 0.5175, 0.4784, 0.5241, 0.4863, 0.8166, 0.2949, 0.7659, 0.2322, 0.7112, 0.2863, 0.7518, 0.3369, 0.7017, 0.3693, 0.6686, 0.3282, 0.6341, 0.3622, 0.6612, 0.3956, 0.627, 0.4178, 0.605, 0.3909, 0.5797, 0.4159, 0.5974, 0.4373, 0.5709, 0.4548, 0.5572, 0.4383, 0.5367, 0.4589, 0.5468, 0.471, 0.5241, 0.4863, 0.5175, 0.4784, 0.4991, 0.4973, 0.5024, 0.5011, 0.9074, 0.2368, 0.8445, 0.1538, 0.7659, 0.2322, 0.8166, 0.2949, 0.7112, 0.2863, 0.6615, 0.2448, 0.628, 0.2946, 0.6686, 0.3282, 0.6341, 0.3622, 0.6008, 0.3349, 0.5779, 0.3688, 0.605, 0.3909, 0.5797, 0.4159, 0.5582, 0.3984, 0.5405, 0.4248, 0.5572, 0.4383, 0.5367, 0.4589, 0.5245, 0.4491, 0.5095, 0.472, 0.5175, 0.4784, 0.7659, 0.2322, 0.7048, 0.1799, 0.6615, 0.2448, 0.7112, 0.2863, 0.6686, 0.3282, 0.628, 0.2946, 0.6008, 0.3349, 0.6341, 0.3622, 0.605, 0.3909, 0.5779, 0.3688, 0.5582, 0.3984, 0.5797, 0.4159, 0.5572, 0.4383, 0.5405, 0.4248, 0.5245, 0.4491, 0.5367, 0.4589, 0.5175, 0.4784, 0.5095, 0.472, 0.4952, 0.4941, 0.4991, 0.4973, 0.8445, 0.1538, 0.7611, 0.09393, 0.7048, 0.1799, 0.7659, 0.2322, 0.6615, 0.2448, 0.6043, 0.2141, 0.5813, 0.2697, 0.628, 0.2946, 0.6008, 0.3349, 0.5627, 0.3147, 0.547, 0.3526, 0.5779, 0.3688, 0.5582, 0.3984, 0.5335, 0.3855, 0.5215, 0.4149, 0.5405, 0.4248, 0.5245, 0.4491, 0.5106, 0.4419, 0.5004, 0.4673, 0.5095, 0.472, 0.7048, 0.1799, 0.6339, 0.1423, 0.6043, 0.2141, 0.6615, 0.2448, 0.628, 0.2946, 0.5813, 0.2697, 0.5627, 0.3147, 0.6008, 0.3349, 0.5779, 0.3688, 0.547, 0.3526, 0.5335, 0.3855, 0.5582, 0.3984, 0.5405, 0.4248, 0.5215, 0.4149, 0.5106, 0.4419, 0.5245, 0.4491, 0.5095, 0.472, 0.5004, 0.4673, 0.4906, 0.4918, 0.4952, 0.4941, 0.7611, 0.09393, 0.6745, 0.04508, 0.6339, 0.1423, 0.7048, 0.1799, 0.6043, 0.2141, 0.5418, 0.1954, 0.5304, 0.2546, 0.5813, 0.2697, 0.5627, 0.3147, 0.5212, 0.3025, 0.5135, 0.3429, 0.547, 0.3526, 0.5335, 0.3855, 0.5068, 0.3778, 0.5009, 0.409, 0.5215, 0.4149, 0.5106, 0.4419, 0.4955, 0.4376, 0.4905, 0.4645, 0.5004, 0.4673, 0.6339, 0.1423, 0.5565, 0.1187, 0.5418, 0.1954, 0.6043, 0.2141, 0.5813, 0.2697, 0.5304, 0.2546, 0.5212, 0.3025, 0.5627, 0.3147, 0.547, 0.3526, 0.5135, 0.3429, 0.5068, 0.3778, 0.5335, 0.3855, 0.5215, 0.4149, 0.5009, 0.409, 0.4955, 0.4376, 0.5106, 0.4419, 0.5004, 0.4673, 0.4905, 0.4645, 0.4857, 0.4904, 0.4906, 0.4918, 0.6745, 0.04508, 0.5779, 0.01297, 0.5565, 0.1187, 0.6339, 0.1423, 0.5418, 0.1954, 0.4765, 0.1898, 0.4774, 0.2501, 0.5304, 0.2546, 0.5212, 0.3025, 0.4781, 0.2987, 0.4788, 0.3403, 0.5135, 0.3429, 0.5068, 0.3778, 0.4792, 0.3756, 0.4795, 0.4073, 0.5009, 0.409, 0.4955, 0.4376, 0.4799, 0.4364, 0.4803, 0.4637, 0.4905, 0.4645, 0.5565, 0.1187, 0.475, 0.1112, 0.4765, 0.1898, 0.5418, 0.1954, 0.5304, 0.2546, 0.4774, 0.2501, 0.4781, 0.2987, 0.5212, 0.3025, 0.5135, 0.3429, 0.4788, 0.3403, 0.4792, 0.3756, 0.5068, 0.3778, 0.5009, 0.409, 0.4795, 0.4073, 0.4799, 0.4364, 0.4955, 0.4376, 0.4905, 0.4645, 0.4803, 0.4637, 0.4807, 0.49, 0.4857, 0.4904, 0.5779, 0.01297, 0.4743, 9.909e-05, 0.475, 0.1112, 0.5565, 0.1187, 0.4765, 0.1898, 0.4112, 0.1979, 0.4246, 0.2566, 0.4774, 0.2501, 0.4781, 0.2987, 0.4351, 0.3041, 0.4443, 0.3441, 0.4788, 0.3403, 0.4792, 0.3756, 0.4516, 0.3788, 0.4582, 0.4098, 0.4795, 0.4073, 0.4799, 0.4364, 0.4643, 0.4382, 0.4701, 0.4649, 0.4803, 0.4637, 0.475, 0.1112, 0.3932, 0.1219, 0.4112, 0.1979, 0.4765, 0.1898, 0.4774, 0.2501, 0.4246, 0.2566, 0.4351, 0.3041, 0.4781, 0.2987, 0.4788, 0.3403, 0.4443, 0.3441, 0.4516, 0.3788, 0.4792, 0.3756, 0.4795, 0.4073, 0.4582, 0.4098, 0.4643, 0.4382, 0.4799, 0.4364, 0.4803, 0.4637, 0.4701, 0.4649, 0.4756, 0.4906, 0.4807, 0.49, 0.4743, 9.909e-05, 0.3665, 0.008653, 0.3932, 0.1219, 0.475, 0.1112, 0.4112, 0.1979, 0.3493, 0.2192, 0.3744, 0.2737, 0.4246, 0.2566, 0.4351, 0.3041, 0.3943, 0.3179, 0.4112, 0.3549, 0.4443, 0.3441, 0.4516, 0.3788, 0.4253, 0.3874, 0.4379, 0.4164, 0.4582, 0.4098, 0.4643, 0.4382, 0.4495, 0.443, 0.4603, 0.4681, 0.4701, 0.4649, 0.3932, 0.1219, 0.3154, 0.1488, 0.3493, 0.2192, 0.4112, 0.1979, 0.4246, 0.2566, 0.3744, 0.2737, 0.3943, 0.3179, 0.4351, 0.3041, 0.4443, 0.3441, 0.4112, 0.3549, 0.4253, 0.3874, 0.4516, 0.3788, 0.4582, 0.4098, 0.4379, 0.4164, 0.4495, 0.443, 0.4643, 0.4382, 0.4701, 0.4649, 0.4603, 0.4681, 0.4708, 0.4921, 0.4756, 0.4906, 0.3665, 0.008653, 0.2664, 0.04955, 0.3154, 0.1488, 0.3932, 0.1219, 0.3493, 0.2192, 0.2937, 0.2527, 0.3291, 0.3004, 0.3744, 0.2737, 0.3943, 0.3179, 0.3573, 0.3394, 0.381, 0.3721, 0.4112, 0.3549, 0.4253, 0.3874, 0.4013, 0.401, 0.4193, 0.4269, 0.4379, 0.4164, 0.4495, 0.443, 0.4359, 0.4507, 0.4514, 0.4731, 0.4603, 0.4681, 0.3154, 0.1488, 0.2466, 0.1915, 0.2937, 0.2527, 0.3493, 0.2192, 0.3744, 0.2737, 0.3291, 0.3004, 0.3573, 0.3394, 0.3943, 0.3179, 0.4112, 0.3549, 0.381, 0.3721, 0.4013, 0.401, 0.4253, 0.3874, 0.4379, 0.4164, 0.4193, 0.4269, 0.4359, 0.4507, 0.4495, 0.443, 0.4603, 0.4681, 0.4514, 0.4731, 0.4664, 0.4946, 0.4708, 0.4921, 0.2664, 0.04955, 0.1804, 0.1074, 0.2466, 0.1915, 0.3154, 0.1488, 0.2937, 0.2527, 0.2467, 0.2961, 0.2905, 0.3354, 0.3291, 0.3004, 0.3573, 0.3394, 0.3257, 0.3678, 0.3548, 0.3947, 0.381, 0.3721, 0.4013, 0.401, 0.3805, 0.4191, 0.4032, 0.4409, 0.4193, 0.4269, 0.4359, 0.4507, 0.4241, 0.4609, 0.4436, 0.4797, 0.4514, 0.4731, 0.2466, 0.1915, 0.1891, 0.2465, 0.2467, 0.2961, 0.2937, 0.2527, 0.3291, 0.3004, 0.2905, 0.3354, 0.3257, 0.3678, 0.3573, 0.3394, 0.381, 0.3721, 0.3548, 0.3947, 0.3805, 0.4191, 0.4013, 0.401, 0.4193, 0.4269, 0.4032, 0.4409, 0.4241, 0.4609, 0.4359, 0.4507, 0.4514, 0.4731, 0.4436, 0.4797, 0.4625, 0.4979, 0.4664, 0.4946, 0.1804, 0.1074, 0.1095, 0.1789, 0.1891, 0.2465, 0.2466, 0.1915, 0.2467, 0.2961, 0.2098, 0.3474, 0.2598, 0.3769, 0.2905, 0.3354, 0.3257, 0.3678, 0.3003, 0.4014, 0.3342, 0.4223, 0.3548, 0.3947, 0.3805, 0.4191, 0.3638, 0.4408, 0.3902, 0.4576, 0.4032, 0.4409, 0.4241, 0.4609, 0.4145, 0.4731, 0.4374, 0.4878, 0.4436, 0.4797, 0.1891, 0.2465, 0.1446, 0.3107, 0.2098, 0.3474, 0.2467, 0.2961, 0.2905, 0.3354, 0.2598, 0.3769, 0.3003, 0.4014, 0.3257, 0.3678, 0.3548, 0.3947, 0.3342, 0.4223, 0.3638, 0.4408, 0.3805, 0.4191, 0.4032, 0.4409, 0.3902, 0.4576, 0.4145, 0.4731, 0.4241, 0.4609, 0.4436, 0.4797, 0.4374, 0.4878, 0.4594, 0.5019, 0.4625, 0.4979, 0.1095, 0.1789, 0.05513, 0.2611, 0.1446, 0.3107, 0.1891, 0.2465, 0.2098, 0.3474, 0.1839, 0.4042, 0.2381, 0.4231, 0.2598, 0.3769, 0.3003, 0.4014, 0.2821, 0.4391, 0.3194, 0.453, 0.3342, 0.4223, 0.3638, 0.4408, 0.3518, 0.4653, 0.3808, 0.4766, 0.3902, 0.4576, 0.4145, 0.4731, 0.4076, 0.487, 0.4328, 0.4969, 0.4374, 0.4878, 0.1446, 0.3107, 0.114, 0.3813, 0.1839, 0.4042, 0.2098, 0.3474, 0.2598, 0.3769, 0.2381, 0.4231, 0.2821, 0.4391, 0.3003, 0.4014, 0.3342, 0.4223, 0.3194, 0.453, 0.3518, 0.4653, 0.3638, 0.4408, 0.3902, 0.4576, 0.3808, 0.4766, 0.4076, 0.487, 0.4145, 0.4731, 0.4374, 0.4878, 0.4328, 0.4969, 0.4571, 0.5064, 0.4594, 0.5019, 0.05513, 0.2611, 0.01843, 0.3505, 0.114, 0.3813, 0.1446, 0.3107, 0.1839, 0.4042, 0.1698, 0.4641, 0.2259, 0.4722, 0.2381, 0.4231, 0.2821, 0.4391, 0.2716, 0.4793, 0.3109, 0.4857, 0.3194, 0.453, 0.3518, 0.4653, 0.3447, 0.4915, 0.3753, 0.4969, 0.3808, 0.4766, 0.4076, 0.487, 0.4034, 0.5019, 0.43, 0.5066, 0.4328, 0.4969, 0.114, 0.3813, 0.09783, 0.4552, 0.1698, 0.4641, 0.1839, 0.4042, 0.2381, 0.4231, 0.2259, 0.4722, 0.2716, 0.4793, 0.2821, 0.4391, 0.3194, 0.453, 0.3109, 0.4857, 0.3447, 0.4915, 0.3518, 0.4653, 0.3808, 0.4766, 0.3753, 0.4969, 0.4034, 0.5019, 0.4076, 0.487, 0.4328, 0.4969, 0.43, 0.5066, 0.4557, 0.5113, 0.4571, 0.5064, 0.01843, 0.3505, 9.924e-05, 0.4436, 0.09783, 0.4552, 0.114, 0.3813, 0.1698, 0.4641, 0.1673, 0.5249, 0.2234, 0.5222, 0.2259, 0.4722, 0.2716, 0.4793, 0.2695, 0.5205, 0.3084, 0.5192, 0.3109, 0.4857, 0.3447, 0.4915, 0.3428, 0.5184, 0.3738, 0.5178, 0.3753, 0.4969, 0.4034, 0.5019, 0.4023, 0.5173, 0.4293, 0.5168, 0.43, 0.5066, 0.09783, 0.4552, 0.09603, 0.5296, 0.1673, 0.5249, 0.1698, 0.4641, 0.2259, 0.4722, 0.2234, 0.5222, 0.2695, 0.5205, 0.2716, 0.4793, 0.3109, 0.4857, 0.3084, 0.5192, 0.3428, 0.5184, 0.3447, 0.4915, 0.3753, 0.4969, 0.3738, 0.5178, 0.4023, 0.5173, 0.4034, 0.5019, 0.43, 0.5066, 0.4293, 0.5168, 0.4553, 0.5163, 0.4557, 0.5113, 9.924e-05, 0.4436, 9.909e-05, 0.5366, 0.09603, 0.5296, 0.09783, 0.4552, 0.1673, 0.5249, 0.1761, 0.5843, 0.2302, 0.5714, 0.2234, 0.5222, 0.2695, 0.5205, 0.2746, 0.5612, 0.3129, 0.5524, 0.3084, 0.5192, 0.3428, 0.5184, 0.3462, 0.5451, 0.3763, 0.5385, 0.3738, 0.5178, 0.4023, 0.5173, 0.4042, 0.5325, 0.4305, 0.5268, 0.4293, 0.5168, 0.09603, 0.5296, 0.1077, 0.6017, 0.1761, 0.5843, 0.1673, 0.5249, 0.2234, 0.5222, 0.2302, 0.5714, 0.2746, 0.5612, 0.2695, 0.5205, 0.3084, 0.5192, 0.3129, 0.5524, 0.3462, 0.5451, 0.3428, 0.5184, 0.3738, 0.5178, 0.3763, 0.5385, 0.4042, 0.5325, 0.4023, 0.5173, 0.4293, 0.5168, 0.4305, 0.5268, 0.4559, 0.5213, 0.4553, 0.5163, 9.909e-05, 0.5366, 0.01749, 0.6256, 0.1077, 0.6017, 0.09603, 0.5296, 0.1761, 0.5843, 0.1955, 0.6406, 0.246, 0.6181, 0.2302, 0.5714, 0.2746, 0.5612, 0.2877, 0.5998, 0.3231, 0.5841, 0.3129, 0.5524, 0.3462, 0.5451, 0.3546, 0.5705, 0.3828, 0.5584, 0.3763, 0.5385, 0.4042, 0.5325, 0.4089, 0.5471, 0.4336, 0.5365, 0.4305, 0.5268, 0.1077, 0.6017, 0.1314, 0.6697, 0.1955, 0.6406, 0.1761, 0.5843, 0.2302, 0.5714, 0.246, 0.6181, 0.2877, 0.5998, 0.2746, 0.5612, 0.3129, 0.5524, 0.3231, 0.5841, 0.3546, 0.5705, 0.3462, 0.5451, 0.3763, 0.5385, 0.3828, 0.5584, 0.4089, 0.5471, 0.4042, 0.5325, 0.4305, 0.5268, 0.4336, 0.5365, 0.4575, 0.5261, 0.4559, 0.5213, 0.01749, 0.6256, 0.05021, 0.7071, 0.1314, 0.6697, 0.1077, 0.6017, 0.4599, 0.5305, 0.4632, 0.5344, 0.4811, 0.5159, 0.4632, 0.5344, 0.4671, 0.5375, 0.4811, 0.5159, 0.4671, 0.5375, 0.4716, 0.5398, 0.4811, 0.5159, 0.4716, 0.5398, 0.4765, 0.5412, 0.4811, 0.5159, 0.4765, 0.5412, 0.4815, 0.5417, 0.4811, 0.5159, 0.4815, 0.5417, 0.4865, 0.5411, 0.4811, 0.5159, 0.4865, 0.5411, 0.4913, 0.5396, 0.4811, 0.5159, 0.4913, 0.5396, 0.4958, 0.5371, 0.4811, 0.5159, 0.4958, 0.5371, 0.4996, 0.5339, 0.4811, 0.5159, 0.4996, 0.5339, 0.5028, 0.5299, 0.4811, 0.5159, 0.5028, 0.5299, 0.5051, 0.5254, 0.4811, 0.5159, 0.5051, 0.5254, 0.5066, 0.5205, 0.4811, 0.5159, 0.5066, 0.5205, 0.507, 0.5155, 0.4811, 0.5159, 0.507, 0.5155, 0.5064, 0.5104, 0.4811, 0.5159, 0.5064, 0.5104, 0.5049, 0.5056, 0.4811, 0.5159, 0.5049, 0.5056, 0.5024, 0.5011, 0.4811, 0.5159, 0.5024, 0.5011, 0.4991, 0.4973, 0.4811, 0.5159, 0.4991, 0.4973, 0.4952, 0.4941, 0.4811, 0.5159, 0.4952, 0.4941, 0.4906, 0.4918, 0.4811, 0.5159, 0.4906, 0.4918, 0.4857, 0.4904, 0.4811, 0.5159, 0.4857, 0.4904, 0.4807, 0.49, 0.4811, 0.5159, 0.4807, 0.49, 0.4756, 0.4906, 0.4811, 0.5159, 0.4756, 0.4906, 0.4708, 0.4921, 0.4811, 0.5159, 0.4708, 0.4921, 0.4664, 0.4946, 0.4811, 0.5159, 0.4664, 0.4946, 0.4625, 0.4979, 0.4811, 0.5159, 0.4625, 0.4979, 0.4594, 0.5019, 0.4811, 0.5159, 0.4594, 0.5019, 0.4571, 0.5064, 0.4811, 0.5159, 0.4571, 0.5064, 0.4557, 0.5113, 0.4811, 0.5159, 0.4557, 0.5113, 0.4553, 0.5163, 0.4811, 0.5159, 0.4553, 0.5163, 0.4559, 0.5213, 0.4811, 0.5159, 0.4559, 0.5213, 0.4575, 0.5261, 0.4811, 0.5159, 0.1955, 0.6406, 0.2246, 0.6921, 0.2701, 0.6608, 0.246, 0.6181, 0.2877, 0.5998, 0.3077, 0.6351, 0.3392, 0.6134, 0.3231, 0.5841, 0.3546, 0.5705, 0.3673, 0.5941, 0.3928, 0.5767, 0.3828, 0.5584, 0.4089, 0.5471, 0.4162, 0.5606, 0.4385, 0.5453, 0.4336, 0.5365, 0.4575, 0.5261, 0.4599, 0.5305, 0.4811, 0.5159, 0.1314, 0.6697, 0.1671, 0.7318, 0.2246, 0.6921, 0.1955, 0.6406, 0.246, 0.6181, 0.2701, 0.6608, 0.3077, 0.6351, 0.2877, 0.5998, 0.3231, 0.5841, 0.3392, 0.6134, 0.3673, 0.5941, 0.3546, 0.5705, 0.3828, 0.5584, 0.3928, 0.5767, 0.4162, 0.5606, 0.4089, 0.5471, 0.4336, 0.5365, 0.4385, 0.5453, 0.4599, 0.5305, 0.4575, 0.5261, 0.05021, 0.7071, 0.09096, 0.7842, 0.1671, 0.7318, 0.1314, 0.6697])
me_sphere.use_remesh_preserve_volume = False
me_sphere.use_remesh_preserve_attributes = False
me_sphere.use_mirror_vertex_groups = False
me_sphere.update()
me_icosphere = bpy.data.meshes.new('Icosphere')
me_icosphere.from_pydata([(72.36, -52.57, -44.72), (-27.64, -85.06, -44.72), (-89.44, 1.577e-07, -44.72), (-27.64, 85.06, -44.72), (72.36, 52.57, -44.72), (27.64, -85.06, 44.72), (-72.36, -52.57, 44.72), (-72.36, 52.57, 44.72), (27.64, 85.06, 44.72), (89.44, 1.577e-07, 44.72), (1.45e-06, 1.577e-07, 100.0), (26.29, -80.9, -52.57), (85.06, 1.577e-07, -52.57), (-68.82, -50.0, -52.57), (-68.82, 50.0, -52.57), (26.29, 80.9, -52.57), (95.11, -30.9, -9.297e-06), (95.11, 30.9, -9.297e-06), (1.45e-06, -100.0, -9.297e-06), (58.78, -80.9, -9.297e-06), (-95.11, -30.9, -9.297e-06), (-58.78, -80.9, -9.297e-06), (-58.78, 80.9, -9.297e-06), (-95.11, 30.9, -9.297e-06), (58.78, 80.9, -9.297e-06), (1.45e-06, 100.0, -9.297e-06), (68.82, -50.0, 52.57), (-26.29, -80.9, 52.57), (-85.06, 1.577e-07, 52.57), (-26.29, 80.9, 52.57), (68.82, 50.0, 52.57), (16.25, -50.0, 85.07), (52.57, 1.577e-07, 85.07), (-42.53, -30.9, 85.07), (-42.53, 30.9, 85.07), (16.25, 50.0, 85.07)], [], [(0, 16, 12), (1, 18, 11), (2, 20, 13), (3, 22, 14), (4, 24, 15), (0, 19, 16), (1, 21, 18), (2, 23, 20), (3, 25, 22), (4, 17, 24), (5, 31, 26), (6, 33, 27), (7, 34, 28), (8, 35, 29), (9, 32, 30), (32, 10, 35), (32, 35, 30), (30, 35, 8), (35, 10, 34), (35, 34, 29), (29, 34, 7), (34, 10, 33), (34, 33, 28), (28, 33, 6), (33, 10, 31), (33, 31, 27), (27, 31, 5), (31, 10, 32), (31, 32, 26), (26, 32, 9), (17, 9, 30), (17, 30, 24), (24, 30, 8), (25, 8, 29), (25, 29, 22), (22, 29, 7), (23, 7, 28), (23, 28, 20), (20, 28, 6), (21, 6, 27), (21, 27, 18), (18, 27, 5), (19, 5, 26), (19, 26, 16), (16, 26, 9), (24, 8, 25), (24, 25, 15), (15, 25, 3), (22, 7, 23), (22, 23, 14), (14, 23, 2), (20, 6, 21), (20, 21, 13), (13, 21, 1), (18, 5, 19), (18, 19, 11), (11, 19, 0), (16, 9, 17), (16, 17, 12), (12, 17, 4)])
me_icosphere.polygons.foreach_set('use_smooth', [True] * 60)
_uv = me_icosphere.uv_layers.new(name='UVMap')
_uv.uv.foreach_set('vector', [0.4248, 0.9999, 0.5341, 0.7909, 0.7353, 0.9665, 9.913e-05, 0.6184, 0.2326, 0.6577, 0.1278, 0.9034, 0.2316, 0.0966, 0.2661, 0.3299, 9.922e-05, 0.3061, 0.7995, 0.1556, 0.5883, 0.2604, 0.5286, 9.913e-05, 0.9189, 0.7138, 0.7539, 0.5454, 0.983, 0.4082, 0.4248, 0.9999, 0.3609, 0.7729, 0.5341, 0.7909, 9.913e-05, 0.6184, 0.1962, 0.4875, 0.2326, 0.6577, 0.2316, 0.0966, 0.4168, 0.2426, 0.2661, 0.3299, 0.7995, 0.1556, 0.7178, 0.3768, 0.5883, 0.2604, 0.9189, 0.7138, 0.6833, 0.7045, 0.7539, 0.5454, 0.3619, 0.6428, 0.4233, 0.5744, 0.4592, 0.6691, 0.3203, 0.4482, 0.4043, 0.4855, 0.3253, 0.5489, 0.4925, 0.3485, 0.483, 0.4399, 0.3983, 0.3844, 0.6405, 0.4815, 0.5506, 0.5007, 0.5772, 0.403, 0.5598, 0.6634, 0.5137, 0.5838, 0.6149, 0.5789, 0.5137, 0.5838, 0.475, 0.5169, 0.5506, 0.5007, 0.5137, 0.5838, 0.5506, 0.5007, 0.6149, 0.5789, 0.6149, 0.5789, 0.5506, 0.5007, 0.6405, 0.4815, 0.5506, 0.5007, 0.475, 0.5169, 0.483, 0.4399, 0.5506, 0.5007, 0.483, 0.4399, 0.5772, 0.403, 0.5772, 0.403, 0.483, 0.4399, 0.4925, 0.3485, 0.483, 0.4399, 0.475, 0.5169, 0.4043, 0.4855, 0.483, 0.4399, 0.4043, 0.4855, 0.3983, 0.3844, 0.3983, 0.3844, 0.4043, 0.4855, 0.3203, 0.4482, 0.4043, 0.4855, 0.475, 0.5169, 0.4233, 0.5744, 0.4043, 0.4855, 0.4233, 0.5744, 0.3253, 0.5489, 0.3253, 0.5489, 0.4233, 0.5744, 0.3619, 0.6428, 0.4233, 0.5744, 0.475, 0.5169, 0.5137, 0.5838, 0.4233, 0.5744, 0.5137, 0.5838, 0.4592, 0.6691, 0.4592, 0.6691, 0.5137, 0.5838, 0.5598, 0.6634, 0.6833, 0.7045, 0.5598, 0.6634, 0.6149, 0.5789, 0.6833, 0.7045, 0.6149, 0.5789, 0.7539, 0.5454, 0.7539, 0.5454, 0.6149, 0.5789, 0.6405, 0.4815, 0.7178, 0.3768, 0.6405, 0.4815, 0.5772, 0.403, 0.7178, 0.3768, 0.5772, 0.403, 0.5883, 0.2604, 0.5883, 0.2604, 0.5772, 0.403, 0.4925, 0.3485, 0.4168, 0.2426, 0.4925, 0.3485, 0.3983, 0.3844, 0.4168, 0.2426, 0.3983, 0.3844, 0.2661, 0.3299, 0.2661, 0.3299, 0.3983, 0.3844, 0.3203, 0.4482, 0.1962, 0.4875, 0.3203, 0.4482, 0.3253, 0.5489, 0.1962, 0.4875, 0.3253, 0.5489, 0.2326, 0.6577, 0.2326, 0.6577, 0.3253, 0.5489, 0.3619, 0.6428, 0.3609, 0.7729, 0.3619, 0.6428, 0.4592, 0.6691, 0.3609, 0.7729, 0.4592, 0.6691, 0.5341, 0.7909, 0.5341, 0.7909, 0.4592, 0.6691, 0.5598, 0.6634, 0.7539, 0.5454, 0.6405, 0.4815, 0.7178, 0.3768, 0.7539, 0.5454, 0.7178, 0.3768, 0.983, 0.4082, 0.983, 0.4082, 0.7178, 0.3768, 0.7995, 0.1556, 0.5883, 0.2604, 0.4925, 0.3485, 0.4168, 0.2426, 0.5883, 0.2604, 0.4168, 0.2426, 0.5286, 9.913e-05, 0.5286, 9.913e-05, 0.4168, 0.2426, 0.2316, 0.0966, 0.2661, 0.3299, 0.3203, 0.4482, 0.1962, 0.4875, 0.2661, 0.3299, 0.1962, 0.4875, 9.922e-05, 0.3061, 9.922e-05, 0.3061, 0.1962, 0.4875, 9.913e-05, 0.6184, 0.2326, 0.6577, 0.3619, 0.6428, 0.3609, 0.7729, 0.2326, 0.6577, 0.3609, 0.7729, 0.1278, 0.9034, 0.1278, 0.9034, 0.3609, 0.7729, 0.4248, 0.9999, 0.5341, 0.7909, 0.5598, 0.6634, 0.6833, 0.7045, 0.5341, 0.7909, 0.6833, 0.7045, 0.7353, 0.9665, 0.7353, 0.9665, 0.6833, 0.7045, 0.9189, 0.7138])
me_icosphere.use_remesh_preserve_volume = False
me_icosphere.use_remesh_preserve_attributes = False
me_icosphere.use_mirror_vertex_groups = False
me_icosphere.update()

# ---- objects
ob_skysphere2 = bpy.data.objects.new('SkySphere2', me_sphere)
ob_skysphere = bpy.data.objects.new('Skysphere', me_icosphere)

# ---- transforms, parenting, visibility, modifiers, constraints
ob_skysphere2.location = (0.0, 0.0, 0.0)
ob_skysphere2.lineart.crease_threshold = 0.0
ob_skysphere.location = (0.0, 0.0, 0.0)
ob_skysphere.hide_viewport = True
ob_skysphere.lineart.crease_threshold = 0.0

# ---- collection membership
col_collection_1.objects.link(ob_skysphere2)
col_collection_1.objects.link(ob_skysphere)

# ---- scene / render settings (as saved in the file)
scene.frame_start = 1; scene.frame_end = 250; scene.frame_set(1)
scene.render.engine = 'BLENDER_EEVEE_NEXT'
scene.render.resolution_percentage = 50
scene.render.dither_intensity = 0.0
scene.cycles.use_denoising = False
scene.cycles.samples = 10
scene.cycles.sampling_pattern = 'TABULATED_SOBOL'
scene.cycles.light_sampling_threshold = 0.0
scene.cycles.use_adaptive_sampling = False
scene.cycles.use_light_tree = False
scene.cycles.blur_glossy = 0.0
scene.cycles.pixel_filter_type = 'GAUSSIAN'
scene.cycles.sample_clamp_indirect = 0.0
scene.view_settings.view_transform = 'Standard'
bpy.context.view_layer.update()

# ---- added for rendering (the .blend has no active camera and no usable light): camera, sun
cam_auto = bpy.data.cameras.new('AutoCamera')
cam_auto.lens = 50.0
cam_auto.sensor_width = 36.0
cam_auto.clip_end = 5120.88
ob_auto_camera = bpy.data.objects.new('AutoCamera', cam_auto)
scene.collection.objects.link(ob_auto_camera)
ob_auto_camera.location = (291.789, -350.147, 257.145)
ob_auto_camera.rotation_euler = (1.09748, -7.21219e-08, 0.694738)
scene.camera = ob_auto_camera
light_auto_sun = bpy.data.lights.new('AutoSun', 'SUN')
light_auto_sun.energy = 3.0
light_auto_sun.angle = 0.0523599
ob_auto_sun = bpy.data.objects.new('AutoSun', light_auto_sun)
scene.collection.objects.link(ob_auto_sun)
ob_auto_sun.rotation_euler = (0.872665, 0.174533, 0.523599)
bpy.context.view_layer.update()
